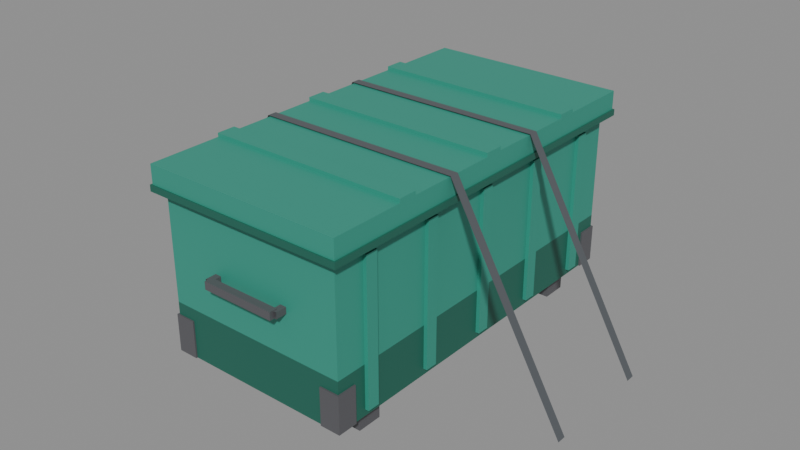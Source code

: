 # Source: freight-2.blend  (saved by Blender 5.2.44; exported with 4.5.12 LTS)
import bpy
from mathutils import Matrix  # noqa: F401  (used for matrix-valued properties, if any)

bpy.ops.wm.read_factory_settings(use_empty=True)
scene = bpy.context.scene
scene.name = 'Scene'

# ---- materials (node trees are filled in below, after node groups)
mat_jobboxpaint = bpy.data.materials.new('JobBoxPaint')
mat_jobboxpaint.use_backface_culling = True
mat_jobboxpaint.diffuse_color = (0.03, 0.3, 0.22, 1.0)
mat_jobboxpaint.roughness = 0.55
mat_jobboxsteel = bpy.data.materials.new('JobBoxSteel')
mat_jobboxsteel.use_backface_culling = True
mat_jobboxsteel.diffuse_color = (0.1, 0.1, 0.11, 1.0)
mat_jobboxsteel.roughness = 0.5
mat_jobboxdark = bpy.data.materials.new('JobBoxDark')
mat_jobboxdark.use_backface_culling = True
mat_jobboxdark.diffuse_color = (0.012, 0.13, 0.09, 1.0)
mat_jobboxdark.roughness = 0.55
mat_strap = bpy.data.materials.new('Strap')
mat_strap.diffuse_color = (0.09, 0.1, 0.11, 1.0)
mat_strap.roughness = 0.45

# ---- material node trees
mat_jobboxpaint.use_nodes = True; mat_jobboxpaint.node_tree.nodes.clear()
_N = mat_jobboxpaint.node_tree.nodes; _L = mat_jobboxpaint.node_tree.links
n0 = _N.new('ShaderNodeBsdfPrincipled'); n0.name = 'Principled BSDF'; n0.location = (-200, 100)
n0.inputs[0].default_value = (0.03, 0.3, 0.22, 1.0)
n0.inputs[2].default_value = 0.55
n0.inputs[10].default_value = 0.005
n1 = _N.new('ShaderNodeOutputMaterial'); n1.name = 'Material Output'; n1.location = (200, 100)
_L.new(n0.outputs[0], n1.inputs[0])
n1.is_active_output = True
mat_jobboxsteel.use_nodes = True; mat_jobboxsteel.node_tree.nodes.clear()
_N = mat_jobboxsteel.node_tree.nodes; _L = mat_jobboxsteel.node_tree.links
n0 = _N.new('ShaderNodeBsdfPrincipled'); n0.name = 'Principled BSDF'; n0.location = (-200, 100)
n0.inputs[0].default_value = (0.1, 0.1, 0.11, 1.0)
n0.inputs[10].default_value = 0.005
n1 = _N.new('ShaderNodeOutputMaterial'); n1.name = 'Material Output'; n1.location = (200, 100)
_L.new(n0.outputs[0], n1.inputs[0])
n1.is_active_output = True
mat_jobboxdark.use_nodes = True; mat_jobboxdark.node_tree.nodes.clear()
_N = mat_jobboxdark.node_tree.nodes; _L = mat_jobboxdark.node_tree.links
n0 = _N.new('ShaderNodeBsdfPrincipled'); n0.name = 'Principled BSDF'; n0.location = (-200, 100)
n0.inputs[0].default_value = (0.012, 0.13, 0.09, 1.0)
n0.inputs[2].default_value = 0.55
n0.inputs[10].default_value = 0.005
n1 = _N.new('ShaderNodeOutputMaterial'); n1.name = 'Material Output'; n1.location = (200, 100)
_L.new(n0.outputs[0], n1.inputs[0])
n1.is_active_output = True
mat_strap.use_nodes = True; mat_strap.node_tree.nodes.clear()
_N = mat_strap.node_tree.nodes; _L = mat_strap.node_tree.links
n0 = _N.new('ShaderNodeBsdfPrincipled'); n0.name = 'Principled BSDF'; n0.location = (-200, 100)
n0.inputs[0].default_value = (0.09, 0.1, 0.11, 1.0)
n0.inputs[2].default_value = 0.45
n0.inputs[10].default_value = 0.005
n1 = _N.new('ShaderNodeOutputMaterial'); n1.name = 'Material Output'; n1.location = (200, 100)
_L.new(n0.outputs[0], n1.inputs[0])
n1.is_active_output = True

# ---- meshes
me_jobbox = bpy.data.meshes.new('JobBox')
me_jobbox.from_pydata([(0.27, -0.49, 0.07), (0.27, -0.41, 0.07), (-0.27, -0.41, 0.07), (-0.27, -0.49, 0.07), (0.27, -0.49, 0.0), (0.27, -0.41, 0.0), (-0.27, -0.41, 0.0), (-0.27, -0.49, 0.0), (0.27, 0.41, 0.07), (0.27, 0.49, 0.07), (-0.27, 0.49, 0.07), (-0.27, 0.41, 0.07), (0.27, 0.41, 0.0), (0.27, 0.49, 0.0), (-0.27, 0.49, 0.0), (-0.27, 0.41, 0.0), (0.3, -0.6, 0.23), (0.3, 0.6, 0.23), (-0.3, 0.6, 0.23), (-0.3, -0.6, 0.23), (0.3, -0.6, 0.07), (0.3, 0.6, 0.07), (-0.3, 0.6, 0.07), (-0.3, -0.6, 0.07), (0.3, -0.6, 0.57), (0.3, 0.6, 0.57), (-0.3, 0.6, 0.57), (-0.3, -0.6, 0.57), (0.312, -0.5, 0.09), (0.3, -0.5, 0.09), (0.3, -0.46, 0.09), (0.312, -0.46, 0.09), (0.312, -0.5, 0.55), (0.312, -0.46, 0.55), (0.3, -0.46, 0.55), (0.3, -0.5, 0.55), (-0.3, -0.5, 0.09), (-0.312, -0.5, 0.09), (-0.312, -0.46, 0.09), (-0.3, -0.46, 0.09), (-0.3, -0.5, 0.55), (-0.3, -0.46, 0.55), (-0.312, -0.46, 0.55), (-0.312, -0.5, 0.55), (0.312, -0.26, 0.09), (0.3, -0.26, 0.09), (0.3, -0.22, 0.09), (0.312, -0.22, 0.09), (0.312, -0.26, 0.55), (0.312, -0.22, 0.55), (0.3, -0.22, 0.55), (0.3, -0.26, 0.55), (-0.3, -0.26, 0.09), (-0.312, -0.26, 0.09), (-0.312, -0.22, 0.09), (-0.3, -0.22, 0.09), (-0.3, -0.26, 0.55), (-0.3, -0.22, 0.55), (-0.312, -0.22, 0.55), (-0.312, -0.26, 0.55), (0.312, -0.02, 0.09), (0.3, -0.02, 0.09), (0.3, 0.02, 0.09), (0.312, 0.02, 0.09), (0.312, -0.02, 0.55), (0.312, 0.02, 0.55), (0.3, 0.02, 0.55), (0.3, -0.02, 0.55), (-0.3, -0.02, 0.09), (-0.312, -0.02, 0.09), (-0.312, 0.02, 0.09), (-0.3, 0.02, 0.09), (-0.3, -0.02, 0.55), (-0.3, 0.02, 0.55), (-0.312, 0.02, 0.55), (-0.312, -0.02, 0.55), (0.312, 0.22, 0.09), (0.3, 0.22, 0.09), (0.3, 0.26, 0.09), (0.312, 0.26, 0.09), (0.312, 0.22, 0.55), (0.312, 0.26, 0.55), (0.3, 0.26, 0.55), (0.3, 0.22, 0.55), (-0.3, 0.22, 0.09), (-0.312, 0.22, 0.09), (-0.312, 0.26, 0.09), (-0.3, 0.26, 0.09), (-0.3, 0.22, 0.55), (-0.3, 0.26, 0.55), (-0.312, 0.26, 0.55), (-0.312, 0.22, 0.55), (0.312, 0.46, 0.09), (0.3, 0.46, 0.09), (0.3, 0.5, 0.09), (0.312, 0.5, 0.09), (0.312, 0.46, 0.55), (0.312, 0.5, 0.55), (0.3, 0.5, 0.55), (0.3, 0.46, 0.55), (-0.3, 0.46, 0.09), (-0.312, 0.46, 0.09), (-0.312, 0.5, 0.09), (-0.3, 0.5, 0.09), (-0.3, 0.46, 0.55), (-0.3, 0.5, 0.55), (-0.312, 0.5, 0.55), (-0.312, 0.46, 0.55), (0.325, -0.625, 0.57), (-0.325, -0.625, 0.57), (-0.325, 0.625, 0.57), (0.325, 0.625, 0.57), (0.325, -0.625, 0.65), (0.325, 0.625, 0.65), (-0.325, 0.625, 0.65), (-0.325, -0.625, 0.65), (0.33, -0.63, 0.57), (-0.33, -0.63, 0.57), (-0.33, 0.63, 0.57), (0.33, 0.63, 0.57), (0.33, -0.63, 0.59), (0.33, 0.63, 0.59), (-0.33, 0.63, 0.59), (-0.33, -0.63, 0.59), (0.325, -0.39, 0.662), (0.325, -0.33, 0.662), (-0.325, -0.33, 0.662), (-0.325, -0.39, 0.662), (0.325, -0.39, 0.65), (0.325, -0.33, 0.65), (-0.325, -0.33, 0.65), (-0.325, -0.39, 0.65), (0.325, -0.03, 0.662), (0.325, 0.03, 0.662), (-0.325, 0.03, 0.662), (-0.325, -0.03, 0.662), (0.325, -0.03, 0.65), (0.325, 0.03, 0.65), (-0.325, 0.03, 0.65), (-0.325, -0.03, 0.65), (0.325, 0.33, 0.662), (0.325, 0.39, 0.662), (-0.325, 0.39, 0.662), (-0.325, 0.33, 0.662), (0.325, 0.33, 0.65), (0.325, 0.39, 0.65), (-0.325, 0.39, 0.65), (-0.325, 0.33, 0.65), (0.12, -0.6225, 0.3575), (0.12, -0.6475, 0.3575), (-0.12, -0.6475, 0.3575), (-0.12, -0.6225, 0.3575), (0.12, -0.6475, 0.3825), (-0.12, -0.6475, 0.3825), (0.12, -0.6225, 0.3825), (-0.12, -0.6225, 0.3825), (0.13, -0.635, 0.36), (0.11, -0.635, 0.36), (0.11, -0.6, 0.36), (0.13, -0.6, 0.36), (0.11, -0.635, 0.38), (0.11, -0.6, 0.38), (0.13, -0.635, 0.38), (0.13, -0.6, 0.38), (-0.11, -0.635, 0.36), (-0.13, -0.635, 0.36), (-0.13, -0.6, 0.36), (-0.11, -0.6, 0.36), (-0.13, -0.635, 0.38), (-0.13, -0.6, 0.38), (-0.11, -0.635, 0.38), (-0.11, -0.6, 0.38), (0.12, 0.6475, 0.3575), (0.12, 0.6225, 0.3575), (-0.12, 0.6225, 0.3575), (-0.12, 0.6475, 0.3575), (0.12, 0.6225, 0.3825), (-0.12, 0.6225, 0.3825), (0.12, 0.6475, 0.3825), (-0.12, 0.6475, 0.3825), (0.11, 0.635, 0.36), (0.13, 0.635, 0.36), (0.13, 0.6, 0.36), (0.11, 0.6, 0.36), (0.13, 0.635, 0.38), (0.13, 0.6, 0.38), (0.11, 0.635, 0.38), (0.11, 0.6, 0.38), (-0.13, 0.635, 0.36), (-0.11, 0.635, 0.36), (-0.11, 0.6, 0.36), (-0.13, 0.6, 0.36), (-0.11, 0.635, 0.38), (-0.11, 0.6, 0.38), (-0.13, 0.635, 0.38), (-0.13, 0.6, 0.38), (-0.312, -0.345, 0.47), (-0.33, -0.345, 0.47), (-0.33, -0.255, 0.47), (-0.312, -0.255, 0.47), (-0.312, -0.345, 0.6), (-0.312, -0.255, 0.6), (-0.33, -0.255, 0.6), (-0.33, -0.345, 0.6), (-0.33, -0.33, 0.41), (-0.36, -0.33, 0.41), (-0.36, -0.27, 0.41), (-0.33, -0.27, 0.41), (-0.33, -0.33, 0.48), (-0.33, -0.27, 0.48), (-0.36, -0.27, 0.48), (-0.36, -0.33, 0.48), (-0.34, -0.325, 0.48), (-0.34, -0.315, 0.48), (-0.34, -0.315, 0.52), (-0.34, -0.325, 0.52), (-0.35, -0.315, 0.48), (-0.35, -0.315, 0.52), (-0.35, -0.325, 0.48), (-0.35, -0.325, 0.52), (-0.34, -0.285, 0.48), (-0.34, -0.275, 0.48), (-0.34, -0.275, 0.52), (-0.34, -0.285, 0.52), (-0.35, -0.275, 0.48), (-0.35, -0.275, 0.52), (-0.35, -0.285, 0.48), (-0.35, -0.285, 0.52), (-0.34, -0.32, 0.515), (-0.35, -0.32, 0.515), (-0.35, -0.28, 0.515), (-0.34, -0.28, 0.515), (-0.35, -0.32, 0.525), (-0.35, -0.28, 0.525), (-0.34, -0.32, 0.525), (-0.34, -0.28, 0.525), (-0.312, 0.255, 0.47), (-0.33, 0.255, 0.47), (-0.33, 0.345, 0.47), (-0.312, 0.345, 0.47), (-0.312, 0.255, 0.6), (-0.312, 0.345, 0.6), (-0.33, 0.345, 0.6), (-0.33, 0.255, 0.6), (-0.33, 0.27, 0.41), (-0.36, 0.27, 0.41), (-0.36, 0.33, 0.41), (-0.33, 0.33, 0.41), (-0.33, 0.27, 0.48), (-0.33, 0.33, 0.48), (-0.36, 0.33, 0.48), (-0.36, 0.27, 0.48), (-0.34, 0.275, 0.48), (-0.34, 0.285, 0.48), (-0.34, 0.285, 0.52), (-0.34, 0.275, 0.52), (-0.35, 0.285, 0.48), (-0.35, 0.285, 0.52), (-0.35, 0.275, 0.48), (-0.35, 0.275, 0.52), (-0.34, 0.315, 0.48), (-0.34, 0.325, 0.48), (-0.34, 0.325, 0.52), (-0.34, 0.315, 0.52), (-0.35, 0.325, 0.48), (-0.35, 0.325, 0.52), (-0.35, 0.315, 0.48), (-0.35, 0.315, 0.52), (-0.34, 0.28, 0.515), (-0.35, 0.28, 0.515), (-0.35, 0.32, 0.515), (-0.34, 0.32, 0.515), (-0.35, 0.28, 0.525), (-0.35, 0.32, 0.525), (-0.34, 0.28, 0.525), (-0.34, 0.32, 0.525), (0.305, -0.605, 0.19), (0.305, -0.54, 0.19), (0.24, -0.54, 0.19), (0.24, -0.605, 0.19), (0.305, -0.605, 0.07), (0.305, -0.54, 0.07), (0.24, -0.54, 0.07), (0.24, -0.605, 0.07), (-0.24, -0.605, 0.19), (-0.24, -0.54, 0.19), (-0.305, -0.54, 0.19), (-0.305, -0.605, 0.19), (-0.24, -0.605, 0.07), (-0.24, -0.54, 0.07), (-0.305, -0.54, 0.07), (-0.305, -0.605, 0.07), (0.305, 0.54, 0.19), (0.305, 0.605, 0.19), (0.24, 0.605, 0.19), (0.24, 0.54, 0.19), (0.305, 0.54, 0.07), (0.305, 0.605, 0.07), (0.24, 0.605, 0.07), (0.24, 0.54, 0.07), (-0.24, 0.54, 0.19), (-0.24, 0.605, 0.19), (-0.305, 0.605, 0.19), (-0.305, 0.54, 0.19), (-0.24, 0.54, 0.07), (-0.24, 0.605, 0.07), (-0.305, 0.605, 0.07), (-0.305, 0.54, 0.07), (0.7, -0.195, 0.0), (0.329, -0.195, 0.654), (0.329, -0.165, 0.654), (0.7, -0.165, 0.0), (-0.329, -0.195, 0.654), (-0.329, -0.165, 0.654), (-0.7, -0.195, 0.0), (-0.7, -0.165, 0.0), (0.7, 0.165, 0.0), (0.329, 0.165, 0.654), (0.329, 0.195, 0.654), (0.7, 0.195, 0.0), (-0.329, 0.165, 0.654), (-0.329, 0.195, 0.654), (-0.7, 0.165, 0.0), (-0.7, 0.195, 0.0)], [], [(0, 3, 2, 1), (4, 5, 1, 0), (5, 6, 2, 1), (6, 7, 3, 2), (7, 4, 0, 3), (8, 11, 10, 9), (12, 13, 9, 8), (13, 14, 10, 9), (14, 15, 11, 10), (15, 12, 8, 11), (16, 19, 18, 17), (20, 21, 17, 16), (21, 22, 18, 17), (22, 23, 19, 18), (23, 20, 16, 19), (24, 25, 26, 27), (16, 17, 25, 24), (17, 18, 26, 25), (18, 19, 27, 26), (19, 16, 24, 27), (28, 29, 30, 31), (32, 33, 34, 35), (28, 31, 33, 32), (31, 30, 34, 33), (29, 28, 32, 35), (36, 37, 38, 39), (40, 41, 42, 43), (39, 38, 42, 41), (38, 37, 43, 42), (37, 36, 40, 43), (44, 45, 46, 47), (48, 49, 50, 51), (44, 47, 49, 48), (47, 46, 50, 49), (45, 44, 48, 51), (52, 53, 54, 55), (56, 57, 58, 59), (55, 54, 58, 57), (54, 53, 59, 58), (53, 52, 56, 59), (60, 61, 62, 63), (64, 65, 66, 67), (60, 63, 65, 64), (63, 62, 66, 65), (61, 60, 64, 67), (68, 69, 70, 71), (72, 73, 74, 75), (71, 70, 74, 73), (70, 69, 75, 74), (69, 68, 72, 75), (76, 77, 78, 79), (80, 81, 82, 83), (76, 79, 81, 80), (79, 78, 82, 81), (77, 76, 80, 83), (84, 85, 86, 87), (88, 89, 90, 91), (87, 86, 90, 89), (86, 85, 91, 90), (85, 84, 88, 91), (92, 93, 94, 95), (96, 97, 98, 99), (92, 95, 97, 96), (95, 94, 98, 97), (93, 92, 96, 99), (100, 101, 102, 103), (104, 105, 106, 107), (103, 102, 106, 105), (102, 101, 107, 106), (101, 100, 104, 107), (108, 109, 110, 111), (112, 113, 114, 115), (108, 111, 113, 112), (111, 110, 114, 113), (110, 109, 115, 114), (109, 108, 112, 115), (116, 117, 118, 119), (120, 121, 122, 123), (116, 119, 121, 120), (119, 118, 122, 121), (118, 117, 123, 122), (117, 116, 120, 123), (124, 125, 126, 127), (128, 129, 125, 124), (129, 130, 126, 125), (130, 131, 127, 126), (131, 128, 124, 127), (132, 133, 134, 135), (136, 137, 133, 132), (137, 138, 134, 133), (138, 139, 135, 134), (139, 136, 132, 135), (140, 141, 142, 143), (144, 145, 141, 140), (145, 146, 142, 141), (146, 147, 143, 142), (147, 144, 140, 143), (148, 149, 150, 151), (149, 152, 153, 150), (152, 154, 155, 153), (154, 148, 151, 155), (154, 152, 149, 148), (151, 150, 153, 155), (156, 157, 158, 159), (157, 160, 161, 158), (160, 162, 163, 161), (162, 156, 159, 163), (164, 165, 166, 167), (165, 168, 169, 166), (168, 170, 171, 169), (170, 164, 167, 171), (172, 173, 174, 175), (173, 176, 177, 174), (176, 178, 179, 177), (178, 172, 175, 179), (178, 176, 173, 172), (175, 174, 177, 179), (180, 181, 182, 183), (181, 184, 185, 182), (184, 186, 187, 185), (186, 180, 183, 187), (188, 189, 190, 191), (189, 192, 193, 190), (192, 194, 195, 193), (194, 188, 191, 195), (196, 197, 198, 199), (200, 201, 202, 203), (199, 198, 202, 201), (198, 197, 203, 202), (197, 196, 200, 203), (204, 205, 206, 207), (208, 209, 210, 211), (207, 206, 210, 209), (206, 205, 211, 210), (205, 204, 208, 211), (212, 213, 214, 215), (213, 216, 217, 214), (216, 218, 219, 217), (218, 212, 215, 219), (220, 221, 222, 223), (221, 224, 225, 222), (224, 226, 227, 225), (226, 220, 223, 227), (228, 229, 230, 231), (229, 232, 233, 230), (232, 234, 235, 233), (234, 228, 231, 235), (236, 237, 238, 239), (240, 241, 242, 243), (239, 238, 242, 241), (238, 237, 243, 242), (237, 236, 240, 243), (244, 245, 246, 247), (248, 249, 250, 251), (247, 246, 250, 249), (246, 245, 251, 250), (245, 244, 248, 251), (252, 253, 254, 255), (253, 256, 257, 254), (256, 258, 259, 257), (258, 252, 255, 259), (260, 261, 262, 263), (261, 264, 265, 262), (264, 266, 267, 265), (266, 260, 263, 267), (268, 269, 270, 271), (269, 272, 273, 270), (272, 274, 275, 273), (274, 268, 271, 275), (276, 279, 278, 277), (280, 281, 277, 276), (281, 282, 278, 277), (282, 283, 279, 278), (283, 280, 276, 279), (284, 287, 286, 285), (288, 289, 285, 284), (289, 290, 286, 285), (290, 291, 287, 286), (291, 288, 284, 287), (292, 295, 294, 293), (296, 297, 293, 292), (297, 298, 294, 293), (298, 299, 295, 294), (299, 296, 292, 295), (300, 303, 302, 301), (304, 305, 301, 300), (305, 306, 302, 301), (306, 307, 303, 302), (307, 304, 300, 303), (308, 311, 310, 309), (309, 310, 313, 312), (312, 313, 315, 314), (316, 319, 318, 317), (317, 318, 321, 320), (320, 321, 323, 322)])
me_jobbox.polygons.foreach_set('material_index', [1, 1, 1, 1, 1, 1, 1, 1, 1, 1, 2, 2, 2, 2, 2, 0, 0, 0, 0, 0, 0, 0, 0, 0, 0, 0, 0, 0, 0, 0, 0, 0, 0, 0, 0, 0, 0, 0, 0, 0, 0, 0, 0, 0, 0, 0, 0, 0, 0, 0, 0, 0, 0, 0, 0, 0, 0, 0, 0, 0, 0, 0, 0, 0, 0, 0, 0, 0, 0, 0, 0, 0, 0, 0, 0, 0, 2, 2, 2, 2, 2, 2, 0, 0, 0, 0, 0, 0, 0, 0, 0, 0, 0, 0, 0, 0, 0, 1, 1, 1, 1, 1, 1, 1, 1, 1, 1, 1, 1, 1, 1, 1, 1, 1, 1, 1, 1, 1, 1, 1, 1, 1, 1, 1, 1, 1, 1, 1, 1, 1, 1, 1, 1, 1, 1, 1, 1, 1, 1, 1, 1, 1, 1, 1, 1, 1, 1, 1, 1, 1, 1, 1, 1, 1, 1, 1, 1, 1, 1, 1, 1, 1, 1, 1, 1, 1, 1, 1, 1, 1, 1, 1, 1, 1, 1, 1, 1, 1, 1, 1, 1, 1, 1, 1, 1, 1, 1, 1, 1, 3, 3, 3, 3, 3, 3])
me_jobbox.materials.append(mat_jobboxpaint)
me_jobbox.materials.append(mat_jobboxsteel)
me_jobbox.materials.append(mat_jobboxdark)
me_jobbox.materials.append(mat_strap)
me_jobbox.update()

# ---- objects
ob_jobbox = bpy.data.objects.new('JobBox', me_jobbox)

# ---- transforms, parenting, visibility, modifiers, constraints
ob_jobbox.location = (0.0, 0.0, 0.0)

# ---- collection membership
scene.collection.objects.link(ob_jobbox)

# ---- scene / render settings (as saved in the file)
scene.frame_start = 1; scene.frame_end = 250; scene.frame_set(1)
scene.render.engine = 'BLENDER_EEVEE_NEXT'
scene.render.bake_bias = 0.0
scene.render.bake_samples = 0
scene.render.compositor_device = 'GPU'
scene.eevee.use_volume_custom_range = False
scene.eevee.fast_gi_thickness_near = 0.1
scene.eevee.fast_gi_thickness_far = 0.0
scene.eevee.ray_tracing_options.screen_trace_thickness = 0.1
bpy.context.view_layer.update()

# ---- added for rendering (the .blend has no active camera and no usable light): camera, sun + grey world if the file has none
cam_auto = bpy.data.cameras.new('AutoCamera')
cam_auto.lens = 50.0
cam_auto.sensor_width = 36.0
cam_auto.clip_end = 1000.0
ob_auto_camera = bpy.data.objects.new('AutoCamera', cam_auto)
scene.collection.objects.link(ob_auto_camera)
ob_auto_camera.location = (1.86778, -2.24133, 1.82522)
ob_auto_camera.rotation_euler = (1.09748, -7.21219e-08, 0.694738)
scene.camera = ob_auto_camera
light_auto_sun = bpy.data.lights.new('AutoSun', 'SUN')
light_auto_sun.energy = 3.0
light_auto_sun.angle = 0.0523599
ob_auto_sun = bpy.data.objects.new('AutoSun', light_auto_sun)
scene.collection.objects.link(ob_auto_sun)
ob_auto_sun.rotation_euler = (0.872665, 0.174533, 0.523599)
if scene.world is None:
    world_auto = bpy.data.worlds.new('AutoWorld')
    world_auto.color = (0.3, 0.3, 0.3)
    scene.world = world_auto
bpy.context.view_layer.update()
